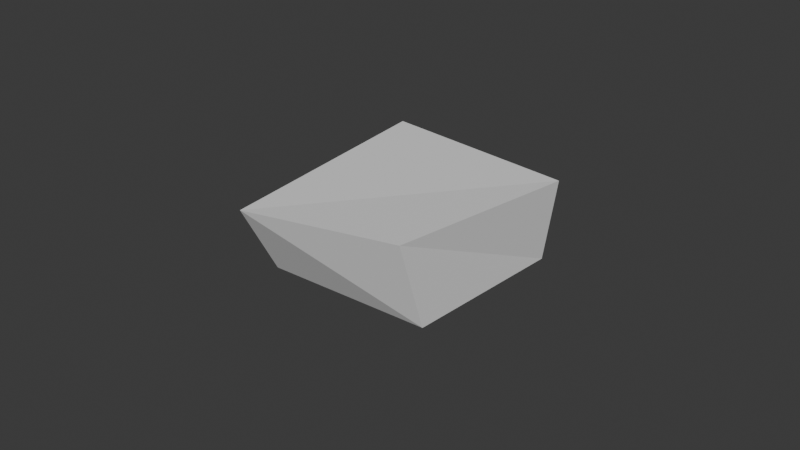 # Source: coal.blend  (saved by Blender 4.0.36; exported with 4.5.12 LTS)
import bpy
from mathutils import Matrix  # noqa: F401  (used for matrix-valued properties, if any)

bpy.ops.wm.read_factory_settings(use_empty=True)
scene = bpy.context.scene
scene.name = 'Scene'

# ---- world
world_world = bpy.data.worlds.new('World'); scene.world = world_world
world_world.use_nodes = True; world_world.node_tree.nodes.clear()
_N = world_world.node_tree.nodes; _L = world_world.node_tree.links
n0 = _N.new('ShaderNodeOutputWorld'); n0.name = 'World Output'; n0.location = (300, 300)
n1 = _N.new('ShaderNodeBackground'); n1.name = 'Background'; n1.location = (10, 300)
n1.inputs[0].default_value = (0.05088, 0.05088, 0.05088, 1.0)
_L.new(n1.outputs[0], n0.inputs[0])
n0.is_active_output = True
world_world.color = (0.05088, 0.05088, 0.05088)
world_world.use_sun_shadow = False
world_world.sun_shadow_jitter_overblur = 0.0

# ---- meshes
me_cube_001 = bpy.data.meshes.new('Cube.001')
me_cube_001.from_pydata([(-0.03315, -0.03016, -0.01393), (-0.0321, -0.044, 0.01036), (-0.02794, 0.02145, -0.01553), (-0.04171, 0.03741, 0.009075), (0.01743, -0.02548, -0.01655), (0.01753, -0.03529, 0.01277), (0.01933, 0.0302, -0.01802), (0.02376, 0.02962, 0.009617)], [], [(0, 1, 3, 2), (2, 3, 7, 6), (6, 7, 5, 4), (4, 5, 1, 0), (2, 6, 4, 0), (7, 3, 1, 5)])
_uv = me_cube_001.uv_layers.new(name='UVMap')
_uv.uv.foreach_set('vector', [0.375, 0.0, 0.625, 0.0, 0.625, 0.25, 0.375, 0.25, 0.375, 0.25, 0.625, 0.25, 0.625, 0.5, 0.375, 0.5, 0.375, 0.5, 0.625, 0.5, 0.625, 0.75, 0.375, 0.75, 0.375, 0.75, 0.625, 0.75, 0.625, 1.0, 0.375, 1.0, 0.125, 0.5, 0.375, 0.5, 0.375, 0.75, 0.125, 0.75, 0.625, 0.5, 0.875, 0.5, 0.875, 0.75, 0.625, 0.75])
me_cube_001.update()

# ---- objects
ob_coal = bpy.data.objects.new('Coal', me_cube_001)

# ---- transforms, parenting, visibility, modifiers, constraints
ob_coal.location = (0.0, 0.0, 0.0)

# ---- collection membership
scene.collection.objects.link(ob_coal)

# ---- scene / render settings (as saved in the file)
scene.frame_start = 1; scene.frame_end = 250; scene.frame_set(1)
scene.render.engine = 'BLENDER_EEVEE_NEXT'
scene.cycles.sampling_pattern = 'TABULATED_SOBOL'
bpy.context.view_layer.update()

# ---- added for rendering (the .blend has no active camera and no usable light): camera, sun
cam_auto = bpy.data.cameras.new('AutoCamera')
cam_auto.lens = 50.0
cam_auto.sensor_width = 36.0
cam_auto.clip_end = 1000.0
ob_auto_camera = bpy.data.objects.new('AutoCamera', cam_auto)
scene.collection.objects.link(ob_auto_camera)
ob_auto_camera.location = (0.176066, -0.225345, 0.145411)
ob_auto_camera.rotation_euler = (1.09748, -7.21219e-08, 0.694738)
scene.camera = ob_auto_camera
light_auto_sun = bpy.data.lights.new('AutoSun', 'SUN')
light_auto_sun.energy = 3.0
light_auto_sun.angle = 0.0523599
ob_auto_sun = bpy.data.objects.new('AutoSun', light_auto_sun)
scene.collection.objects.link(ob_auto_sun)
ob_auto_sun.rotation_euler = (0.872665, 0.174533, 0.523599)
bpy.context.view_layer.update()
